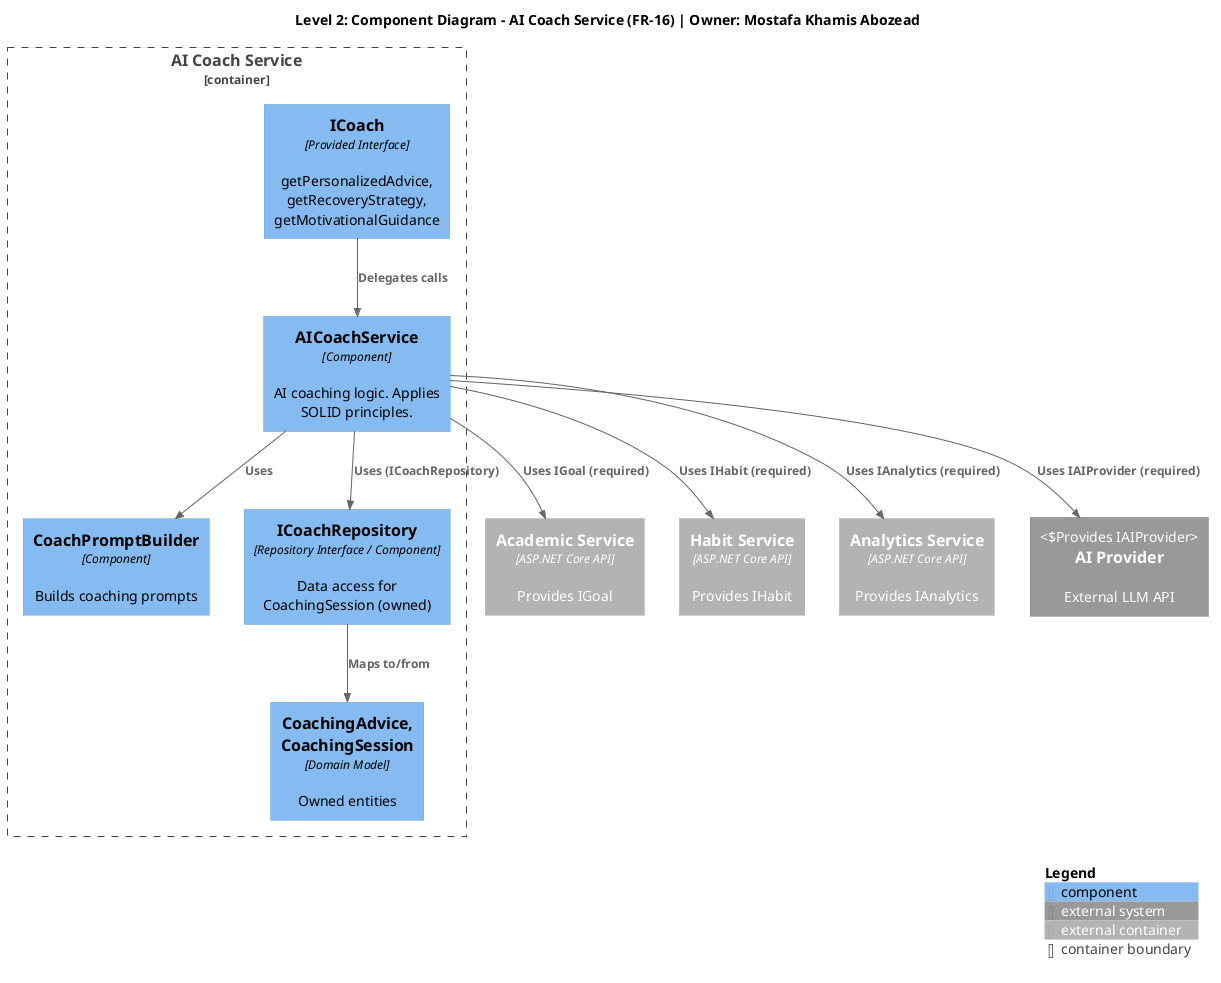

The diagram above was rendered by PlantUML. Its source (embedded in the PNG):
@startuml ai-coach-service-component-diagram
!include https://raw.githubusercontent.com/plantuml-stdlib/C4-PlantUML/master/C4_Component.puml

title Level 2: Component Diagram - AI Coach Service (FR-16) | Owner: Mostafa Khamis Abozead

Container_Boundary(aiCoachBoundary, "AI Coach Service") {
  
  ' Provided interface
  Component(iCoach, "ICoach", "Provided Interface", "getPersonalizedAdvice, getRecoveryStrategy, getMotivationalGuidance")
  
  ' Core components
  Component(aiCoachService, "AICoachService", "Component", "AI coaching logic. Applies SOLID principles.")
  Component(coachPromptBuilder, "CoachPromptBuilder", "Component", "Builds coaching prompts")
  
  ' Persistence
  Component(coachRepo, "ICoachRepository", "Repository Interface / Component", "Data access for CoachingSession (owned)")
  
  ' Domain
  Component(domainModel, "CoachingAdvice, CoachingSession", "Domain Model", "Owned entities")
}

' Required interfaces
Container_Ext(academicSvc, "Academic Service", "ASP.NET Core API", "Provides IGoal")
Container_Ext(habitSvc, "Habit Service", "ASP.NET Core API", "Provides IHabit")
Container_Ext(analyticsSvc, "Analytics Service", "ASP.NET Core API", "Provides IAnalytics")
System_Ext(aiProvider, "AI Provider", "External LLM API", "Provides IAIProvider")

' Internal relationships
Rel(iCoach, aiCoachService, "Delegates calls")
Rel(aiCoachService, coachPromptBuilder, "Uses")
Rel(aiCoachService, coachRepo, "Uses (ICoachRepository)")
Rel(coachRepo, domainModel, "Maps to/from")

' Cross-service/external relationships
Rel(aiCoachService, academicSvc, "Uses IGoal (required)")
Rel(aiCoachService, habitSvc, "Uses IHabit (required)")
Rel(aiCoachService, analyticsSvc, "Uses IAnalytics (required)")
Rel(aiCoachService, aiProvider, "Uses IAIProvider (required)")

SHOW_LEGEND()
@enduml